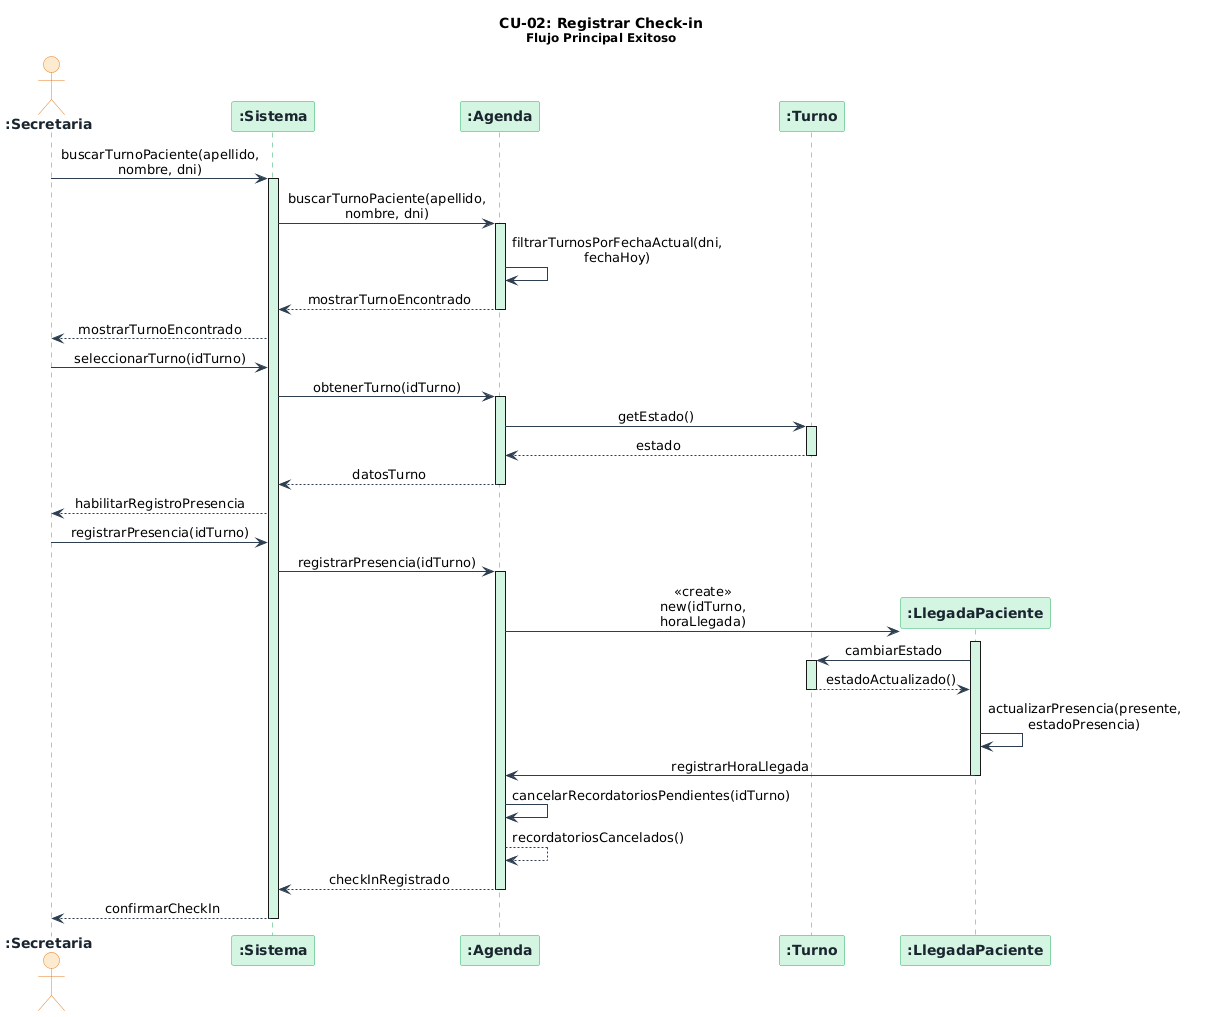

The diagram above was rendered by PlantUML. Its source (embedded in the PNG):
@startuml
skinparam sequenceMessageAlign center
skinparam responseMessageBelowArrow true
skinparam maxMessageSize 160
skinparam sequence {
    ArrowColor          #2C3E50
    LifeLineBorderColor #27AE60
    LifeLineBackgroundColor #D5F5E3
    BoxBackgroundColor  #FDFEFE
    BoxBorderColor      #2C3E50
}
skinparam participant {
    BackgroundColor #D5F5E3
    BorderColor     #27AE60
    FontColor       #1A252F
    FontStyle       bold
}
skinparam actor {
    BackgroundColor #FDEBD0
    BorderColor     #E67E22
    FontColor       #1A252F
    FontStyle       bold
}

title **CU-02: Registrar Check-in**\n<size:12>Flujo Principal Exitoso</size>

actor    ":Secretaria"          as secretaria
participant ":Sistema"          as sistema
participant ":Agenda"           as agenda
participant ":Turno"            as turno
participant ":LlegadaPaciente"  as llegadaPaciente

' ── 1. Búsqueda del turno del paciente ─────────────────────────────────────
secretaria  ->  sistema         : buscarTurnoPaciente(apellido, nombre, dni)
activate sistema
sistema     ->  agenda          : buscarTurnoPaciente(apellido, nombre, dni)
activate agenda
agenda      ->  agenda          : filtrarTurnosPorFechaActual(dni, fechaHoy)
agenda      -->  sistema        : mostrarTurnoEncontrado
deactivate agenda
sistema     -->  secretaria     : mostrarTurnoEncontrado

' ── 2. Selección y verificación del turno ──────────────────────────────────
secretaria  ->  sistema         : seleccionarTurno(idTurno)
sistema     ->  agenda          : obtenerTurno(idTurno)
activate agenda
agenda      ->  turno           : getEstado()
activate turno
turno       -->  agenda         : estado
deactivate turno
agenda      -->  sistema        : datosTurno
deactivate agenda
sistema     -->  secretaria     : habilitarRegistroPresencia

' ── 3. Registro de presencia y creación de LlegadaPaciente ─────────────────
secretaria  ->  sistema         : registrarPresencia(idTurno)
sistema     ->  agenda          : registrarPresencia(idTurno)
activate agenda

create llegadaPaciente
agenda      ->  llegadaPaciente : <<create>>\nnew(idTurno, horaLlegada)
activate llegadaPaciente

llegadaPaciente ->  turno       : cambiarEstado
activate turno
turno       -->  llegadaPaciente : estadoActualizado()
deactivate turno

llegadaPaciente ->  llegadaPaciente : actualizarPresencia(presente, estadoPresencia)

llegadaPaciente ->  agenda      : registrarHoraLlegada


deactivate llegadaPaciente

' ── 5. Cancelación de recordatorios pendientes ─────────────────────────────
agenda      ->  agenda          : cancelarRecordatoriosPendientes(idTurno)
agenda      -->  agenda         : recordatoriosCancelados()

agenda      -->  sistema        : checkInRegistrado
deactivate agenda

' ── 6. Confirmación a la secretaria ────────────────────────────────────────
sistema     -->  secretaria     : confirmarCheckIn
deactivate sistema
@enduml